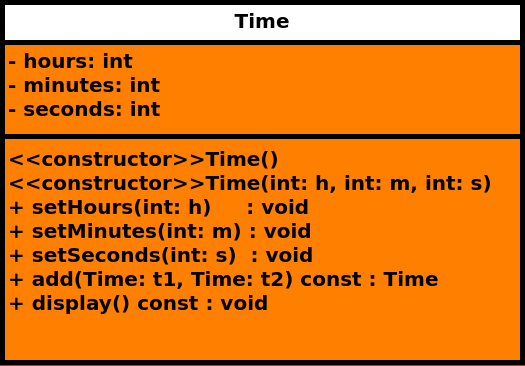

The diagram above was exported from draw.io. Its source (the exported page's mxGraphModel, read from the mxfile embedded in the PNG):
<mxGraphModel dx="1585" dy="1178" grid="1" gridSize="10" guides="1" tooltips="1" connect="1" arrows="1" fold="1" page="1" pageScale="1" pageWidth="1169" pageHeight="827" background="#994C00" math="0" shadow="0">
  <root>
    <mxCell id="0" />
    <mxCell id="1" parent="0" />
    <mxCell id="4FuUIboJFUdb_MVVfVAE-1" value="&lt;font style=&quot;font-size: 20px;&quot;&gt;Time&lt;/font&gt;" style="swimlane;fontStyle=1;align=center;verticalAlign=top;childLayout=stackLayout;horizontal=1;startSize=40;horizontalStack=0;resizeParent=1;resizeParentMax=0;resizeLast=0;collapsible=1;marginBottom=0;whiteSpace=wrap;html=1;swimlaneFillColor=#FF8000;strokeWidth=5;" parent="1" vertex="1">
      <mxGeometry x="325" y="280" width="520" height="360" as="geometry" />
    </mxCell>
    <mxCell id="4FuUIboJFUdb_MVVfVAE-2" value="&lt;span style=&quot;font-size: 20px;&quot;&gt;&lt;b&gt;- hours: int&lt;/b&gt;&lt;/span&gt;&lt;div&gt;&lt;span style=&quot;font-size: 20px;&quot;&gt;&lt;b&gt;- minutes: int&lt;/b&gt;&lt;/span&gt;&lt;/div&gt;&lt;div&gt;&lt;span style=&quot;font-size: 20px;&quot;&gt;&lt;b&gt;- seconds: int&lt;/b&gt;&lt;/span&gt;&lt;/div&gt;" style="text;strokeColor=none;fillColor=none;align=left;verticalAlign=top;spacingLeft=4;spacingRight=4;overflow=hidden;rotatable=0;points=[[0,0.5],[1,0.5]];portConstraint=eastwest;whiteSpace=wrap;html=1;" parent="4FuUIboJFUdb_MVVfVAE-1" vertex="1">
      <mxGeometry y="40" width="520" height="90" as="geometry" />
    </mxCell>
    <mxCell id="4FuUIboJFUdb_MVVfVAE-3" value="" style="line;strokeWidth=5;fillColor=none;align=left;verticalAlign=middle;spacingTop=-1;spacingLeft=3;spacingRight=3;rotatable=0;labelPosition=right;points=[];portConstraint=eastwest;strokeColor=inherit;" parent="4FuUIboJFUdb_MVVfVAE-1" vertex="1">
      <mxGeometry y="130" width="520" height="8" as="geometry" />
    </mxCell>
    <mxCell id="4FuUIboJFUdb_MVVfVAE-4" value="&lt;b style=&quot;font-size: 20px;&quot;&gt;&lt;font style=&quot;font-size: 20px;&quot;&gt;&amp;lt;&amp;lt;constructor&amp;gt;&amp;gt;&lt;span style=&quot;text-align: center;&quot;&gt;Time&lt;/span&gt;()&lt;/font&gt;&lt;/b&gt;&lt;div&gt;&lt;b style=&quot;font-size: 20px;&quot;&gt;&amp;lt;&amp;lt;constructor&amp;gt;&amp;gt;&lt;span style=&quot;text-align: center;&quot;&gt;Time&lt;/span&gt;(int: h, int: m, int: s)&lt;/b&gt;&lt;/div&gt;&lt;div&gt;&lt;span style=&quot;font-size: 20px;&quot;&gt;&lt;b&gt;+ setHours(int: h)&amp;nbsp; &amp;nbsp; &amp;nbsp;: void&lt;/b&gt;&lt;/span&gt;&lt;/div&gt;&lt;div&gt;&lt;span style=&quot;font-size: 20px;&quot;&gt;&lt;b&gt;+ setMinutes(int: m) : void&lt;/b&gt;&lt;/span&gt;&lt;/div&gt;&lt;div&gt;&lt;span style=&quot;font-size: 20px;&quot;&gt;&lt;b&gt;+ setSeconds(int: s)&amp;nbsp; : void&lt;/b&gt;&lt;/span&gt;&lt;/div&gt;&lt;div&gt;&lt;div style=&quot;font-size: 20px;&quot;&gt;&lt;b style=&quot;background-color: initial;&quot;&gt;+ add(Time: t1, Time: t2) const : Time&lt;/b&gt;&lt;/div&gt;&lt;div style=&quot;font-size: 20px;&quot;&gt;&lt;b style=&quot;background-color: initial;&quot;&gt;+ display() const : void&lt;/b&gt;&lt;br&gt;&lt;/div&gt;&lt;/div&gt;" style="text;strokeColor=none;fillColor=none;align=left;verticalAlign=top;spacingLeft=4;spacingRight=4;overflow=hidden;rotatable=0;points=[[0,0.5],[1,0.5]];portConstraint=eastwest;whiteSpace=wrap;html=1;" parent="4FuUIboJFUdb_MVVfVAE-1" vertex="1">
      <mxGeometry y="138" width="520" height="222" as="geometry" />
    </mxCell>
  </root>
</mxGraphModel>